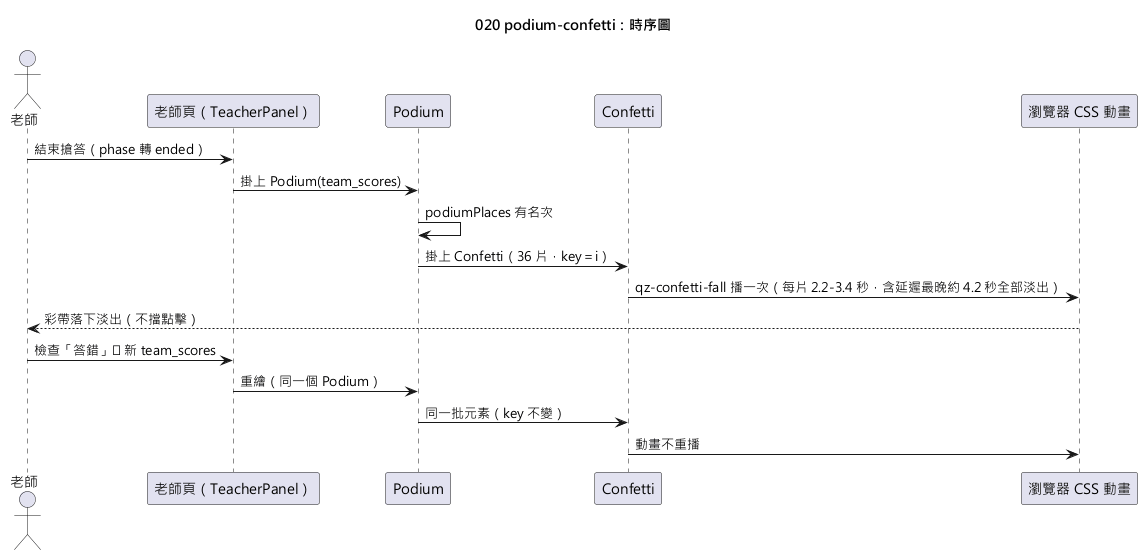

The diagram above was rendered by PlantUML. Its source (embedded in the PNG):
@startuml 020-podium-confetti-sequence
skinparamlocked defaultFontName Microsoft JhengHei
title 020 podium-confetti：時序圖

actor "老師" as T
participant "老師頁（TeacherPanel）" as W
participant "Podium" as P
participant "Confetti" as C
participant "瀏覽器 CSS 動畫" as B

T -> W : 結束搶答（phase 轉 ended）
W -> P : 掛上 Podium(team_scores)
P -> P : podiumPlaces 有名次
P -> C : 掛上 Confetti（36 片，key＝i）
C -> B : qz-confetti-fall 播一次（每片 2.2-3.4 秒，含延遲最晚約 4.2 秒全部淡出）
B --> T : 彩帶落下淡出（不擋點擊）
T -> W : 檢查「答錯」⇒ 新 team_scores
W -> P : 重繪（同一個 Podium）
P -> C : 同一批元素（key 不變）
C -> B : 動畫不重播
@enduml